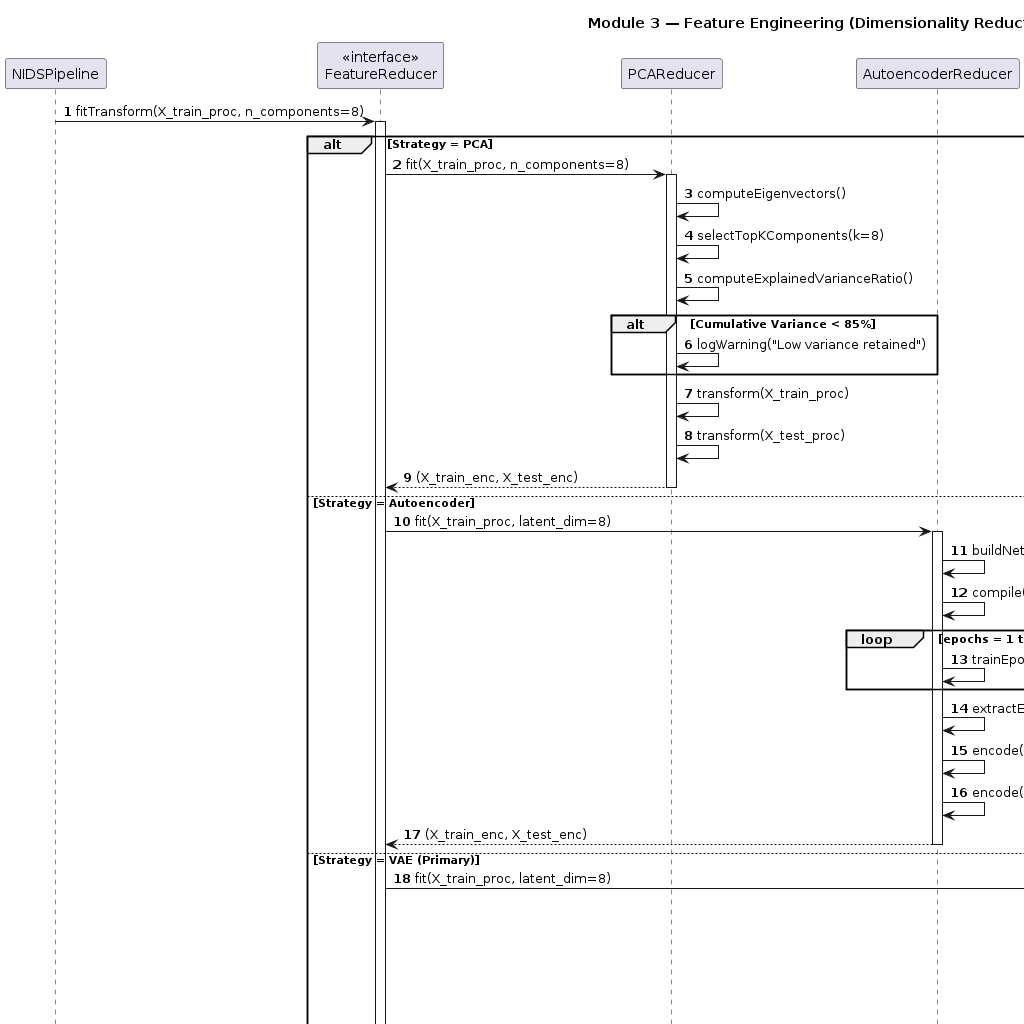

The diagram above was rendered by PlantUML. Its source (embedded in the PNG):
@startuml
title Module 3 — Feature Engineering (Dimensionality Reduction)

autonumber

participant "NIDSPipeline" as NP
participant "«interface»\nFeatureReducer" as FR
participant "PCAReducer" as PCA
participant "AutoencoderReducer" as AE
participant "VariationalAutoencoder" as VAE

NP -> FR: fitTransform(X_train_proc, n_components=8)
activate FR

alt Strategy = PCA
    FR -> PCA: fit(X_train_proc, n_components=8)
    activate PCA
    PCA -> PCA: computeEigenvectors()
    PCA -> PCA: selectTopKComponents(k=8)
    PCA -> PCA: computeExplainedVarianceRatio()
    alt Cumulative Variance < 85%
        PCA -> PCA: logWarning("Low variance retained")
    end
    PCA -> PCA: transform(X_train_proc)
    PCA -> PCA: transform(X_test_proc)
    PCA --> FR: (X_train_enc, X_test_enc)
    deactivate PCA

else Strategy = Autoencoder
    FR -> AE: fit(X_train_proc, latent_dim=8)
    activate AE
    AE -> AE: buildNetwork(49→32→16→8→16→32→49)
    AE -> AE: compile(optimizer="adam", loss="mse")
    loop epochs = 1 to 100
        AE -> AE: trainEpoch(X_train_proc, batch_size=256)
    end
    AE -> AE: extractEncoder(bottleneck_layer=3)
    AE -> AE: encode(X_train_proc)
    AE -> AE: encode(X_test_proc)
    AE --> FR: (X_train_enc, X_test_enc)
    deactivate AE

else Strategy = VAE (Primary)
    FR -> VAE: fit(X_train_proc, latent_dim=8)
    activate VAE
    VAE -> VAE: buildEncoder(49→32→16→[μ, σ])
    VAE -> VAE: buildDecoder([z]→16→32→49)
    VAE -> VAE: compile(loss=KL_div + reconstruction)
    loop Until convergence or maxEpochs
        VAE -> VAE: trainEpoch(X_train_proc, batch_size=256)
        VAE -> VAE: computeLoss(KL_divergence + reconstruction_loss)
        note right of VAE
          Monitor loss
          for convergence
        end note
    end
    VAE -> VAE: sampleLatent(z = μ + σ·ε)
    VAE -> VAE: encode(X_train_proc)
    VAE -> VAE: encode(X_test_proc)
    VAE --> FR: (X_train_enc, X_test_enc)
    deactivate VAE
end

FR -> FR: validateEncodedFeatures(X_train_enc)
note right of FR
  Check for NaN/Inf values
end note

FR --> NP: (X_train_enc [8D], X_test_enc [8D])
deactivate FR
@enduml